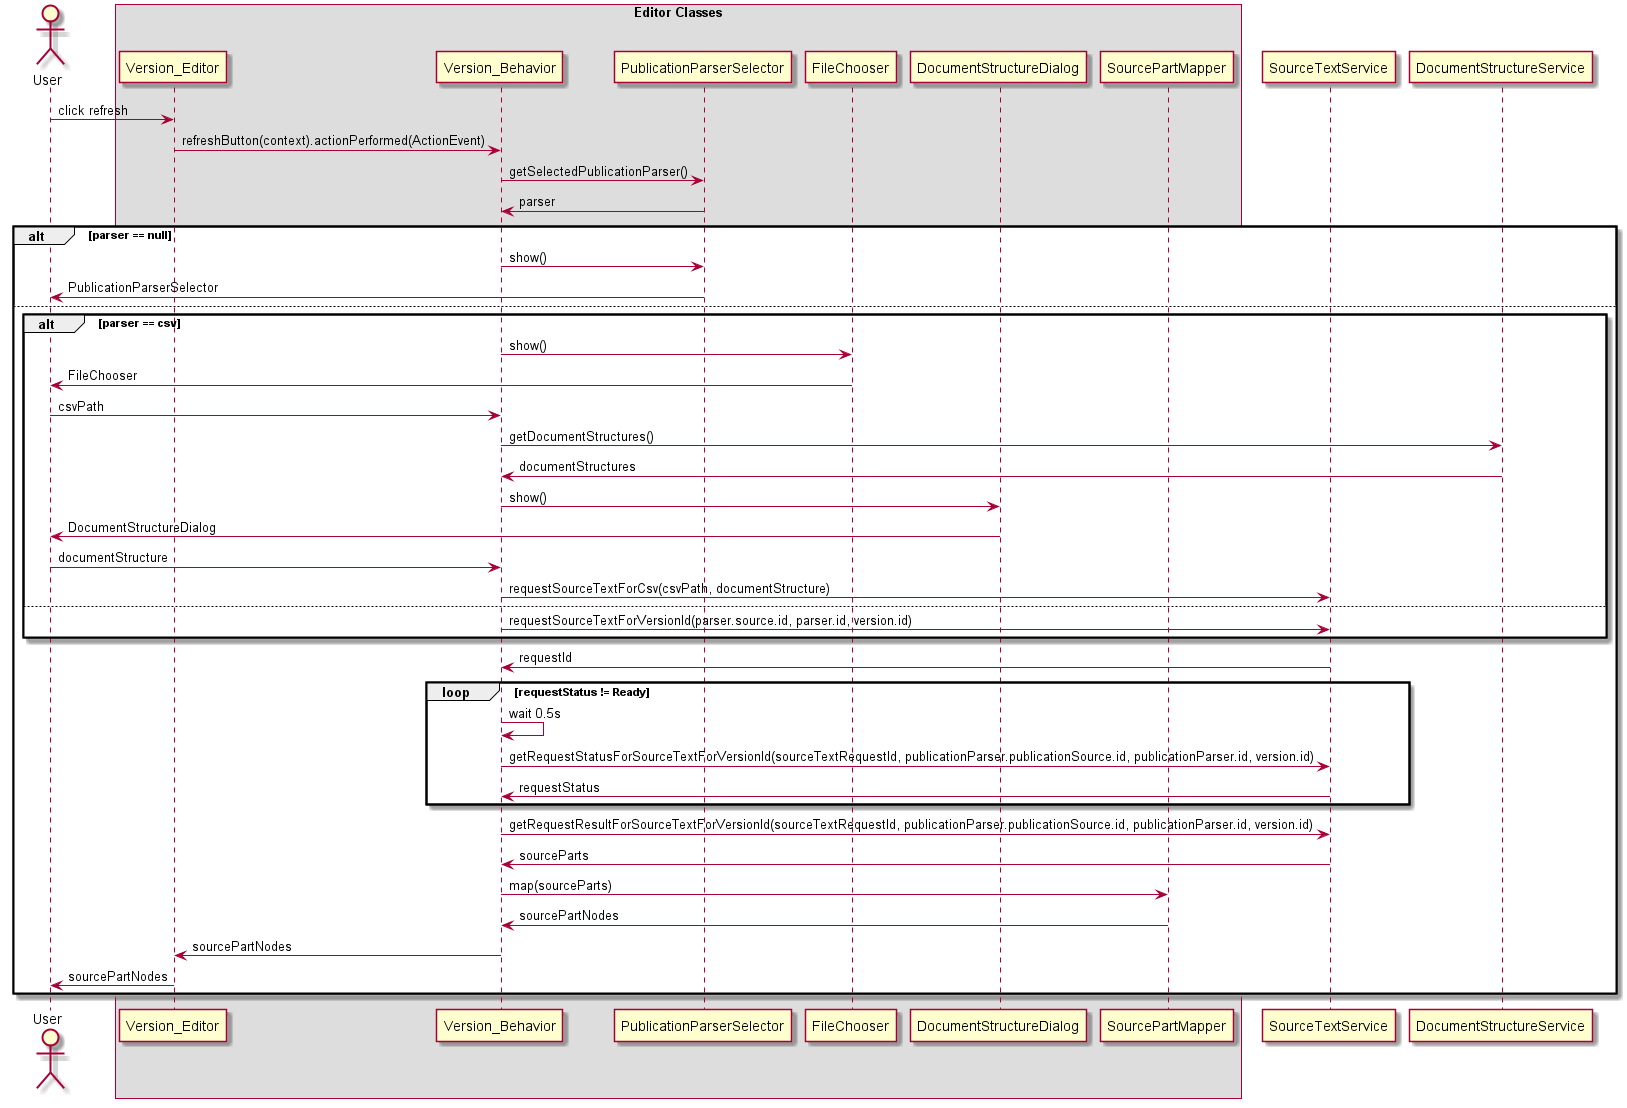

The diagram above was rendered by PlantUML. Its source (embedded in the PNG):
@startuml
actor User as user
box Editor Classes
participant Version_Editor as editor
participant Version_Behavior as behavior
participant PublicationParserSelector as selparser
participant FileChooser as fchoser
participant DocumentStructureDialog as dsdialog
participant SourcePartMapper as spmapper
end box
participant SourceTextService as stservice
participant DocumentStructureService as dsservice

user -> editor : click refresh
editor -> behavior :refreshButton(context).actionPerformed(ActionEvent)
behavior -> selparser : getSelectedPublicationParser()
selparser -> behavior : parser
alt parser == null
behavior -> selparser : show()
selparser -> user : PublicationParserSelector
else
alt parser == csv
behavior -> fchoser : show()
fchoser -> user : FileChooser
user ->behavior : csvPath
behavior -> dsservice : getDocumentStructures()
dsservice -> behavior : documentStructures
behavior -> dsdialog : show()
dsdialog -> user : DocumentStructureDialog
user -> behavior : documentStructure
behavior -> stservice : requestSourceTextForCsv(csvPath, documentStructure)
else
behavior -> stservice: requestSourceTextForVersionId(parser.source.id, parser.id, version.id)
end
stservice -> behavior: requestId
    loop requestStatus != Ready
        behavior -> behavior : wait 0.5s
        behavior -> stservice : getRequestStatusForSourceTextForVersionId(sourceTextRequestId, publicationParser.publicationSource.id, publicationParser.id, version.id)
        stservice -> behavior : requestStatus
    end
behavior -> stservice : getRequestResultForSourceTextForVersionId(sourceTextRequestId, publicationParser.publicationSource.id, publicationParser.id, version.id)
stservice -> behavior : sourceParts
behavior -> spmapper : map(sourceParts)
spmapper -> behavior : sourcePartNodes
behavior -> editor : sourcePartNodes
editor -> user : sourcePartNodes
end
@enduml